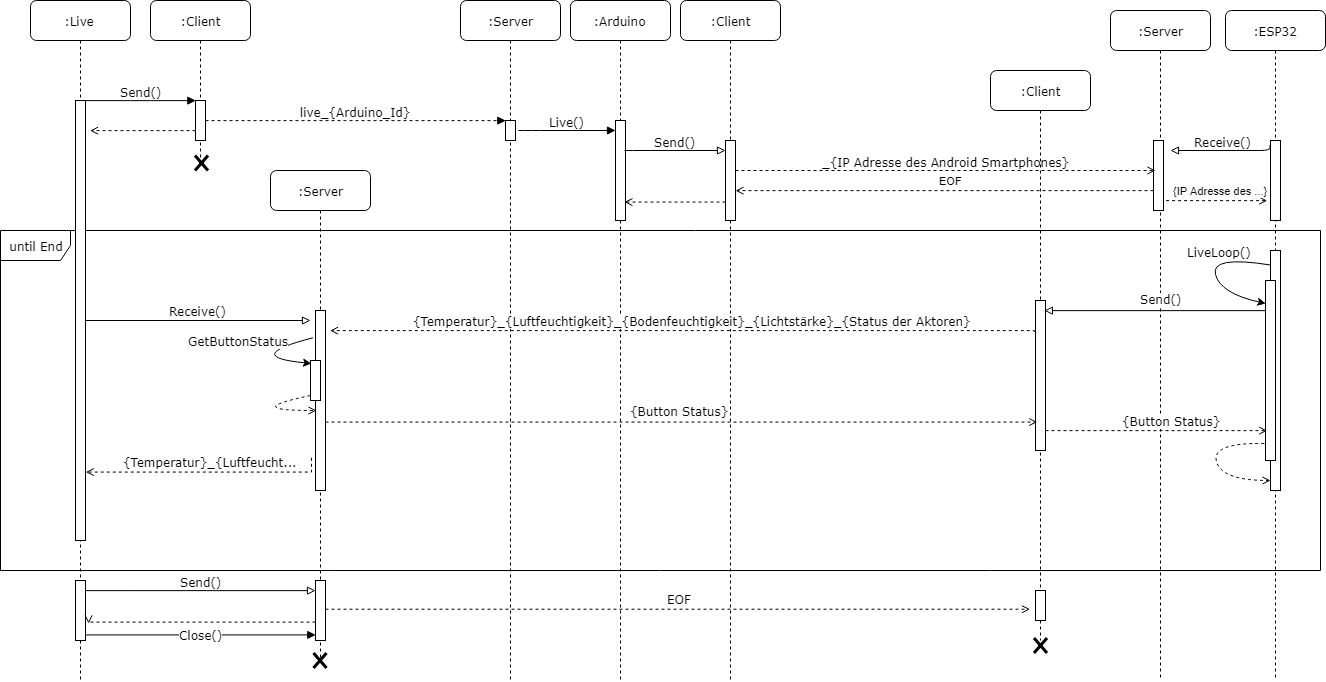

The diagram above was exported from draw.io. Its source (the exported page's mxGraphModel, read from the mxfile embedded in the PNG):
<mxGraphModel dx="1789" dy="877" grid="1" gridSize="10" guides="1" tooltips="1" connect="1" arrows="1" fold="1" page="1" pageScale="1" pageWidth="4681" pageHeight="3300" background="#ffffff" math="0" shadow="0">
  <root>
    <mxCell id="0" />
    <mxCell id="1" parent="0" />
    <mxCell id="2" value="until End" style="shape=umlFrame;whiteSpace=wrap;html=1;fontFamily=Verdana;fontSize=12;width=70;height=30;" vertex="1" parent="1">
      <mxGeometry x="70" y="310" width="1320" height="340" as="geometry" />
    </mxCell>
    <mxCell id="3" value="&lt;span&gt;{IP Adresse des ...}&lt;/span&gt;" style="edgeStyle=orthogonalEdgeStyle;rounded=0;orthogonalLoop=1;jettySize=auto;html=1;endArrow=open;endFill=0;dashed=1;" edge="1" parent="1">
      <mxGeometry x="0.1215" y="10" relative="1" as="geometry">
        <mxPoint x="1229.571428571429" y="280.1428571428571" as="sourcePoint" />
        <mxPoint x="1336.7142857142858" y="280.1428571428571" as="targetPoint" />
        <Array as="points">
          <mxPoint x="1280" y="280" />
          <mxPoint x="1280" y="280" />
        </Array>
        <mxPoint as="offset" />
      </mxGeometry>
    </mxCell>
    <mxCell id="4" value=":Client" style="shape=umlLifeline;perimeter=lifelinePerimeter;whiteSpace=wrap;html=1;container=1;collapsible=0;recursiveResize=0;outlineConnect=0;rounded=1;shadow=0;comic=0;labelBackgroundColor=none;strokeColor=#000000;strokeWidth=1;fillColor=#FFFFFF;fontFamily=Verdana;fontSize=12;fontColor=#000000;align=center;" vertex="1" parent="1">
      <mxGeometry x="220" y="80" width="100" height="160" as="geometry" />
    </mxCell>
    <mxCell id="5" value="" style="html=1;points=[];perimeter=orthogonalPerimeter;rounded=0;shadow=0;comic=0;labelBackgroundColor=none;strokeColor=#000000;strokeWidth=1;fillColor=#FFFFFF;fontFamily=Verdana;fontSize=12;fontColor=#000000;align=center;" vertex="1" parent="4">
      <mxGeometry x="45" y="100" width="10" height="40" as="geometry" />
    </mxCell>
    <mxCell id="6" value=":Server" style="shape=umlLifeline;perimeter=lifelinePerimeter;whiteSpace=wrap;html=1;container=1;collapsible=0;recursiveResize=0;outlineConnect=0;rounded=1;shadow=0;comic=0;labelBackgroundColor=none;strokeColor=#000000;strokeWidth=1;fillColor=#FFFFFF;fontFamily=Verdana;fontSize=12;fontColor=#000000;align=center;" vertex="1" parent="1">
      <mxGeometry x="530" y="80" width="100" height="680" as="geometry" />
    </mxCell>
    <mxCell id="7" value="" style="html=1;points=[];perimeter=orthogonalPerimeter;rounded=0;shadow=0;comic=0;labelBackgroundColor=none;strokeColor=#000000;strokeWidth=1;fillColor=#FFFFFF;fontFamily=Verdana;fontSize=12;fontColor=#000000;align=center;" vertex="1" parent="6">
      <mxGeometry x="45" y="120" width="10" height="20" as="geometry" />
    </mxCell>
    <mxCell id="8" value=":Client" style="shape=umlLifeline;perimeter=lifelinePerimeter;whiteSpace=wrap;html=1;container=1;collapsible=0;recursiveResize=0;outlineConnect=0;rounded=1;shadow=0;comic=0;labelBackgroundColor=none;strokeColor=#000000;strokeWidth=1;fillColor=#FFFFFF;fontFamily=Verdana;fontSize=12;fontColor=#000000;align=center;" vertex="1" parent="1">
      <mxGeometry x="750" y="80" width="100" height="680" as="geometry" />
    </mxCell>
    <mxCell id="9" value=":Server" style="shape=umlLifeline;perimeter=lifelinePerimeter;whiteSpace=wrap;html=1;container=1;collapsible=0;recursiveResize=0;outlineConnect=0;rounded=1;shadow=0;comic=0;labelBackgroundColor=none;strokeColor=#000000;strokeWidth=1;fillColor=#FFFFFF;fontFamily=Verdana;fontSize=12;fontColor=#000000;align=center;" vertex="1" parent="1">
      <mxGeometry x="1180" y="90" width="100" height="670" as="geometry" />
    </mxCell>
    <mxCell id="10" value="" style="html=1;points=[];perimeter=orthogonalPerimeter;rounded=0;shadow=0;comic=0;labelBackgroundColor=none;strokeColor=#000000;strokeWidth=1;fillColor=#FFFFFF;fontFamily=Verdana;fontSize=12;fontColor=#000000;align=center;" vertex="1" parent="9">
      <mxGeometry x="43" y="130" width="10" height="70" as="geometry" />
    </mxCell>
    <mxCell id="11" value=":ESP32" style="shape=umlLifeline;perimeter=lifelinePerimeter;whiteSpace=wrap;html=1;container=1;collapsible=0;recursiveResize=0;outlineConnect=0;rounded=1;shadow=0;comic=0;labelBackgroundColor=none;strokeColor=#000000;strokeWidth=1;fillColor=#FFFFFF;fontFamily=Verdana;fontSize=12;fontColor=#000000;align=center;" vertex="1" parent="1">
      <mxGeometry x="1295" y="90" width="100" height="670" as="geometry" />
    </mxCell>
    <mxCell id="12" value="" style="html=1;points=[];perimeter=orthogonalPerimeter;rounded=0;shadow=0;comic=0;labelBackgroundColor=none;strokeColor=#000000;strokeWidth=1;fillColor=#FFFFFF;fontFamily=Verdana;fontSize=12;fontColor=#000000;align=center;" vertex="1" parent="11">
      <mxGeometry x="45" y="130" width="10" height="80" as="geometry" />
    </mxCell>
    <mxCell id="13" value="" style="html=1;points=[];perimeter=orthogonalPerimeter;rounded=0;shadow=0;comic=0;labelBackgroundColor=none;strokeColor=#000000;strokeWidth=1;fillColor=#FFFFFF;fontFamily=Verdana;fontSize=12;fontColor=#000000;align=center;" vertex="1" parent="11">
      <mxGeometry x="45" y="240" width="10" height="240" as="geometry" />
    </mxCell>
    <mxCell id="14" value=":Live" style="shape=umlLifeline;perimeter=lifelinePerimeter;whiteSpace=wrap;html=1;container=1;collapsible=0;recursiveResize=0;outlineConnect=0;rounded=1;shadow=0;comic=0;labelBackgroundColor=none;strokeColor=#000000;strokeWidth=1;fillColor=#FFFFFF;fontFamily=Verdana;fontSize=12;fontColor=#000000;align=center;" vertex="1" parent="1">
      <mxGeometry x="100" y="80" width="100" height="680" as="geometry" />
    </mxCell>
    <mxCell id="15" value="" style="html=1;points=[];perimeter=orthogonalPerimeter;rounded=0;shadow=0;comic=0;labelBackgroundColor=none;strokeColor=#000000;strokeWidth=1;fillColor=#FFFFFF;fontFamily=Verdana;fontSize=12;fontColor=#000000;align=center;" vertex="1" parent="14">
      <mxGeometry x="45" y="100" width="10" height="440" as="geometry" />
    </mxCell>
    <mxCell id="16" value="" style="html=1;points=[];perimeter=orthogonalPerimeter;rounded=0;shadow=0;comic=0;labelBackgroundColor=none;strokeColor=#000000;strokeWidth=1;fillColor=#FFFFFF;fontFamily=Verdana;fontSize=12;fontColor=#000000;align=center;" vertex="1" parent="14">
      <mxGeometry x="45" y="580" width="10" height="60" as="geometry" />
    </mxCell>
    <mxCell id="17" value="" style="edgeStyle=orthogonalEdgeStyle;rounded=0;orthogonalLoop=1;jettySize=auto;html=1;endArrow=open;endFill=0;fontFamily=Verdana;fontSize=12;dashed=1;entryX=0.9;entryY=0.81;entryDx=0;entryDy=0;entryPerimeter=0;" edge="1" source="18" target="22" parent="1">
      <mxGeometry relative="1" as="geometry">
        <mxPoint x="696" y="310" as="targetPoint" />
        <Array as="points">
          <mxPoint x="760" y="281" />
          <mxPoint x="760" y="281" />
        </Array>
      </mxGeometry>
    </mxCell>
    <mxCell id="18" value="" style="html=1;points=[];perimeter=orthogonalPerimeter;rounded=0;shadow=0;comic=0;labelBackgroundColor=none;strokeColor=#000000;strokeWidth=1;fillColor=#FFFFFF;fontFamily=Verdana;fontSize=12;fontColor=#000000;align=center;" vertex="1" parent="1">
      <mxGeometry x="795" y="220" width="10" height="80" as="geometry" />
    </mxCell>
    <mxCell id="19" value="Send()" style="html=1;verticalAlign=bottom;endArrow=block;entryX=0;entryY=0;labelBackgroundColor=none;fontFamily=Verdana;fontSize=12;edgeStyle=elbowEdgeStyle;elbow=vertical;" edge="1" source="15" target="5" parent="1">
      <mxGeometry relative="1" as="geometry">
        <mxPoint x="220" y="190" as="sourcePoint" />
      </mxGeometry>
    </mxCell>
    <mxCell id="20" value="live_{Arduino_Id}" style="html=1;verticalAlign=bottom;endArrow=block;entryX=0;entryY=0;labelBackgroundColor=none;fontFamily=Verdana;fontSize=12;edgeStyle=elbowEdgeStyle;elbow=vertical;dashed=1;" edge="1" source="5" target="7" parent="1">
      <mxGeometry relative="1" as="geometry">
        <mxPoint x="370" y="200" as="sourcePoint" />
      </mxGeometry>
    </mxCell>
    <mxCell id="21" value=":Arduino" style="shape=umlLifeline;perimeter=lifelinePerimeter;whiteSpace=wrap;html=1;container=1;collapsible=0;recursiveResize=0;outlineConnect=0;rounded=1;shadow=0;comic=0;labelBackgroundColor=none;strokeColor=#000000;strokeWidth=1;fillColor=#FFFFFF;fontFamily=Verdana;fontSize=12;fontColor=#000000;align=center;" vertex="1" parent="1">
      <mxGeometry x="640" y="80" width="100" height="680" as="geometry" />
    </mxCell>
    <mxCell id="22" value="" style="html=1;points=[];perimeter=orthogonalPerimeter;rounded=0;shadow=0;comic=0;labelBackgroundColor=none;strokeColor=#000000;strokeWidth=1;fillColor=#FFFFFF;fontFamily=Verdana;fontSize=12;fontColor=#000000;align=center;" vertex="1" parent="21">
      <mxGeometry x="45" y="120" width="10" height="100" as="geometry" />
    </mxCell>
    <mxCell id="23" value=":Client" style="shape=umlLifeline;perimeter=lifelinePerimeter;whiteSpace=wrap;html=1;container=1;collapsible=0;recursiveResize=0;outlineConnect=0;rounded=1;shadow=0;comic=0;labelBackgroundColor=none;strokeColor=#000000;strokeWidth=1;fillColor=#FFFFFF;fontFamily=Verdana;fontSize=12;fontColor=#000000;align=center;" vertex="1" parent="1">
      <mxGeometry x="1060" y="150" width="100" height="570" as="geometry" />
    </mxCell>
    <mxCell id="24" value="" style="html=1;points=[];perimeter=orthogonalPerimeter;rounded=0;shadow=0;comic=0;labelBackgroundColor=none;strokeColor=#000000;strokeWidth=1;fillColor=#FFFFFF;fontFamily=Verdana;fontSize=12;fontColor=#000000;align=center;" vertex="1" parent="23">
      <mxGeometry x="45" y="230" width="10" height="150" as="geometry" />
    </mxCell>
    <mxCell id="25" value="" style="html=1;points=[];perimeter=orthogonalPerimeter;rounded=0;shadow=0;comic=0;labelBackgroundColor=none;strokeColor=#000000;strokeWidth=1;fillColor=#FFFFFF;fontFamily=Verdana;fontSize=12;fontColor=#000000;align=center;" vertex="1" parent="23">
      <mxGeometry x="45" y="520" width="10" height="30" as="geometry" />
    </mxCell>
    <mxCell id="26" value="EOF" style="edgeStyle=orthogonalEdgeStyle;rounded=0;orthogonalLoop=1;jettySize=auto;html=1;endArrow=open;endFill=0;dashed=1;" edge="1" source="10" target="18" parent="1">
      <mxGeometry x="-0.0301" y="-10" relative="1" as="geometry">
        <mxPoint x="806" y="380" as="targetPoint" />
        <Array as="points">
          <mxPoint x="850" y="270" />
          <mxPoint x="850" y="270" />
        </Array>
        <mxPoint as="offset" />
      </mxGeometry>
    </mxCell>
    <mxCell id="27" value="Live()" style="html=1;verticalAlign=bottom;endArrow=block;labelBackgroundColor=none;fontFamily=Verdana;fontSize=12;edgeStyle=elbowEdgeStyle;elbow=vertical;" edge="1" target="22" parent="1">
      <mxGeometry relative="1" as="geometry">
        <mxPoint x="588" y="210" as="sourcePoint" />
        <mxPoint x="385" y="190" as="targetPoint" />
        <Array as="points">
          <mxPoint x="600" y="210" />
        </Array>
      </mxGeometry>
    </mxCell>
    <mxCell id="28" value="Send()" style="html=1;verticalAlign=bottom;endArrow=block;labelBackgroundColor=none;fontFamily=Verdana;fontSize=12;edgeStyle=elbowEdgeStyle;elbow=vertical;endFill=0;" edge="1" target="18" parent="1">
      <mxGeometry relative="1" as="geometry">
        <mxPoint x="694" y="230" as="sourcePoint" />
        <mxPoint x="725" y="250" as="targetPoint" />
        <Array as="points">
          <mxPoint x="710" y="230" />
          <mxPoint x="770" y="300" />
          <mxPoint x="730" y="280" />
        </Array>
      </mxGeometry>
    </mxCell>
    <mxCell id="29" value="Receive()" style="html=1;verticalAlign=bottom;endArrow=block;labelBackgroundColor=none;fontFamily=Verdana;fontSize=12;edgeStyle=elbowEdgeStyle;elbow=vertical;endFill=0;exitX=-0.1;exitY=0.053;exitDx=0;exitDy=0;exitPerimeter=0;" edge="1" source="12" parent="1">
      <mxGeometry relative="1" as="geometry">
        <mxPoint x="1224" y="306" as="sourcePoint" />
        <mxPoint x="1240" y="230" as="targetPoint" />
        <Array as="points">
          <mxPoint x="1140" y="230" />
          <mxPoint x="1200" y="306" />
          <mxPoint x="1200" y="300" />
          <mxPoint x="1150" y="310" />
        </Array>
      </mxGeometry>
    </mxCell>
    <mxCell id="30" value="_{IP Adresse des Android Smartphones}" style="html=1;verticalAlign=bottom;endArrow=open;labelBackgroundColor=none;fontFamily=Verdana;fontSize=12;edgeStyle=elbowEdgeStyle;elbow=vertical;dashed=1;endFill=0;" edge="1" source="18" parent="1">
      <mxGeometry relative="1" as="geometry">
        <mxPoint x="705" y="240" as="sourcePoint" />
        <mxPoint x="1225" y="250" as="targetPoint" />
        <Array as="points">
          <mxPoint x="870" y="250" />
          <mxPoint x="840" y="240" />
          <mxPoint x="800" y="330" />
          <mxPoint x="710" y="320" />
        </Array>
      </mxGeometry>
    </mxCell>
    <mxCell id="31" value=":Server" style="shape=umlLifeline;perimeter=lifelinePerimeter;whiteSpace=wrap;html=1;container=1;collapsible=0;recursiveResize=0;outlineConnect=0;rounded=1;shadow=0;comic=0;labelBackgroundColor=none;strokeColor=#000000;strokeWidth=1;fillColor=#FFFFFF;fontFamily=Verdana;fontSize=12;fontColor=#000000;align=center;" vertex="1" parent="1">
      <mxGeometry x="340" y="250" width="100" height="490" as="geometry" />
    </mxCell>
    <mxCell id="32" value="" style="html=1;points=[];perimeter=orthogonalPerimeter;rounded=0;shadow=0;comic=0;labelBackgroundColor=none;strokeColor=#000000;strokeWidth=1;fillColor=#FFFFFF;fontFamily=Verdana;fontSize=12;fontColor=#000000;align=center;" vertex="1" parent="31">
      <mxGeometry x="45" y="140" width="10" height="180" as="geometry" />
    </mxCell>
    <mxCell id="33" value="EOF" style="edgeStyle=orthogonalEdgeStyle;rounded=0;orthogonalLoop=1;jettySize=auto;html=1;endArrow=open;endFill=0;fontFamily=Verdana;fontSize=12;dashed=1;" edge="1" parent="31" source="34">
      <mxGeometry x="0.0071" y="10" relative="1" as="geometry">
        <mxPoint x="760" y="439" as="targetPoint" />
        <Array as="points">
          <mxPoint x="760" y="439" />
        </Array>
        <mxPoint as="offset" />
      </mxGeometry>
    </mxCell>
    <mxCell id="34" value="" style="html=1;points=[];perimeter=orthogonalPerimeter;rounded=0;shadow=0;comic=0;labelBackgroundColor=none;strokeColor=#000000;strokeWidth=1;fillColor=#FFFFFF;fontFamily=Verdana;fontSize=12;fontColor=#000000;align=center;" vertex="1" parent="31">
      <mxGeometry x="45" y="410" width="10" height="60" as="geometry" />
    </mxCell>
    <mxCell id="35" value="" style="shape=umlDestroy;whiteSpace=wrap;html=1;strokeWidth=3;fontFamily=Verdana;fontSize=12;" vertex="1" parent="31">
      <mxGeometry x="43" y="482.5" width="13" height="15" as="geometry" />
    </mxCell>
    <mxCell id="36" value="" style="edgeStyle=orthogonalEdgeStyle;rounded=0;orthogonalLoop=1;jettySize=auto;html=1;dashed=1;endArrow=open;endFill=0;fontFamily=Verdana;fontSize=12;" edge="1" source="5" parent="1">
      <mxGeometry relative="1" as="geometry">
        <mxPoint x="159.57142857142867" y="210.1428571428571" as="targetPoint" />
        <Array as="points">
          <mxPoint x="240" y="210" />
          <mxPoint x="240" y="210" />
        </Array>
      </mxGeometry>
    </mxCell>
    <mxCell id="37" value="Send()" style="edgeStyle=orthogonalEdgeStyle;rounded=0;orthogonalLoop=1;jettySize=auto;html=1;endArrow=block;endFill=0;fontFamily=Verdana;fontSize=12;" edge="1" source="13" parent="1">
      <mxGeometry x="-0.0265" y="-12" relative="1" as="geometry">
        <mxPoint x="1113.8571428571431" y="390.1428571428571" as="targetPoint" />
        <Array as="points">
          <mxPoint x="1114" y="390" />
        </Array>
        <mxPoint as="offset" />
      </mxGeometry>
    </mxCell>
    <mxCell id="38" value="" style="html=1;points=[];perimeter=orthogonalPerimeter;rounded=0;shadow=0;comic=0;labelBackgroundColor=none;strokeColor=#000000;strokeWidth=1;fillColor=#FFFFFF;fontFamily=Verdana;fontSize=12;fontColor=#000000;align=center;" vertex="1" parent="1">
      <mxGeometry x="1335" y="360" width="10" height="180" as="geometry" />
    </mxCell>
    <mxCell id="39" value="LiveLoop()" style="curved=1;endArrow=classic;html=1;fontFamily=Verdana;fontSize=12;exitX=-0.1;exitY=0.063;exitDx=0;exitDy=0;exitPerimeter=0;entryX=0;entryY=0.128;entryDx=0;entryDy=0;entryPerimeter=0;" edge="1" source="13" target="38" parent="1">
      <mxGeometry x="-0.2839" y="-5" width="50" height="50" relative="1" as="geometry">
        <mxPoint x="100" y="740" as="sourcePoint" />
        <mxPoint x="1320" y="373" as="targetPoint" />
        <Array as="points">
          <mxPoint x="1280" y="335" />
          <mxPoint x="1290" y="373" />
        </Array>
        <mxPoint as="offset" />
      </mxGeometry>
    </mxCell>
    <mxCell id="40" value="{Temperatur}_{Luftfeuchtigkeit}_{Bodenfeuchtigkeit}_{Lichtstärke}_{Status der Aktoren}" style="edgeStyle=orthogonalEdgeStyle;rounded=0;orthogonalLoop=1;jettySize=auto;html=1;endArrow=open;endFill=0;dashed=1;exitX=-0.1;exitY=0.213;exitDx=0;exitDy=0;exitPerimeter=0;fontFamily=Verdana;fontSize=12;" edge="1" source="24" parent="1">
      <mxGeometry x="-0.0301" y="-10" relative="1" as="geometry">
        <mxPoint x="1233" y="280" as="sourcePoint" />
        <mxPoint x="399.5714285714289" y="410.14285714285734" as="targetPoint" />
        <Array as="points">
          <mxPoint x="1104" y="410" />
        </Array>
        <mxPoint as="offset" />
      </mxGeometry>
    </mxCell>
    <mxCell id="41" value="Receive()" style="edgeStyle=orthogonalEdgeStyle;rounded=0;orthogonalLoop=1;jettySize=auto;html=1;endArrow=block;endFill=0;fontFamily=Verdana;fontSize=12;" edge="1" source="15" parent="1">
      <mxGeometry x="0.0024" y="10" relative="1" as="geometry">
        <mxPoint x="380" y="400" as="targetPoint" />
        <mxPoint as="offset" />
      </mxGeometry>
    </mxCell>
    <mxCell id="42" value="" style="html=1;points=[];perimeter=orthogonalPerimeter;rounded=0;shadow=0;comic=0;labelBackgroundColor=none;strokeColor=#000000;strokeWidth=1;fillColor=#FFFFFF;fontFamily=Verdana;fontSize=12;fontColor=#000000;align=center;" vertex="1" parent="1">
      <mxGeometry x="380" y="440" width="10" height="40" as="geometry" />
    </mxCell>
    <mxCell id="43" value="GetButtonStatus" style="curved=1;endArrow=classic;html=1;fontFamily=Verdana;fontSize=12;exitX=-0.2;exitY=0.155;exitDx=0;exitDy=0;exitPerimeter=0;entryX=0.1;entryY=0.063;entryDx=0;entryDy=0;entryPerimeter=0;" edge="1" source="32" target="42" parent="1">
      <mxGeometry x="0.0052" y="-15" width="50" height="50" relative="1" as="geometry">
        <mxPoint x="1349" y="347" as="sourcePoint" />
        <mxPoint x="1330" y="383" as="targetPoint" />
        <Array as="points">
          <mxPoint x="310" y="436" />
        </Array>
        <mxPoint as="offset" />
      </mxGeometry>
    </mxCell>
    <mxCell id="44" value="" style="curved=1;endArrow=open;html=1;fontFamily=Verdana;fontSize=12;dashed=1;endFill=0;" edge="1" parent="1">
      <mxGeometry x="-0.2283" y="-7" width="50" height="50" relative="1" as="geometry">
        <mxPoint x="380" y="475" as="sourcePoint" />
        <mxPoint x="386" y="490" as="targetPoint" />
        <Array as="points">
          <mxPoint x="308.5" y="490" />
        </Array>
        <mxPoint as="offset" />
      </mxGeometry>
    </mxCell>
    <mxCell id="45" value="{Button Status}" style="edgeStyle=orthogonalEdgeStyle;rounded=0;orthogonalLoop=1;jettySize=auto;html=1;dashed=1;endArrow=open;endFill=0;fontFamily=Verdana;fontSize=12;entryX=0.2;entryY=0.807;entryDx=0;entryDy=0;entryPerimeter=0;" edge="1" source="32" target="24" parent="1">
      <mxGeometry x="-0.0028" y="11" relative="1" as="geometry">
        <mxPoint x="475" y="490" as="targetPoint" />
        <Array as="points">
          <mxPoint x="540" y="501" />
          <mxPoint x="540" y="501" />
        </Array>
        <mxPoint as="offset" />
      </mxGeometry>
    </mxCell>
    <mxCell id="46" value="" style="edgeStyle=orthogonalEdgeStyle;rounded=0;orthogonalLoop=1;jettySize=auto;html=1;dashed=1;endArrow=open;endFill=0;fontFamily=Verdana;fontSize=12;" edge="1" source="24" parent="1">
      <mxGeometry relative="1" as="geometry">
        <mxPoint x="1336.7142857142858" y="510.14285714285734" as="targetPoint" />
        <Array as="points">
          <mxPoint x="1310" y="510" />
          <mxPoint x="1310" y="510" />
        </Array>
      </mxGeometry>
    </mxCell>
    <mxCell id="47" value="{Button Status}" style="text;html=1;resizable=0;points=[];align=center;verticalAlign=middle;labelBackgroundColor=#ffffff;fontSize=12;fontFamily=Verdana;" vertex="1" connectable="0" parent="46">
      <mxGeometry x="0.7647" y="-70" relative="1" as="geometry">
        <mxPoint x="-70" y="-80" as="offset" />
      </mxGeometry>
    </mxCell>
    <mxCell id="48" value="{Temperatur}_{Luftfeucht..." style="edgeStyle=orthogonalEdgeStyle;rounded=0;orthogonalLoop=1;jettySize=auto;html=1;endArrow=open;endFill=0;dashed=1;exitX=-0.4;exitY=0.815;exitDx=0;exitDy=0;exitPerimeter=0;fontFamily=Verdana;fontSize=12;entryX=1;entryY=0.843;entryDx=0;entryDy=0;entryPerimeter=0;" edge="1" source="32" target="15" parent="1">
      <mxGeometry x="-0.0301" y="-10" relative="1" as="geometry">
        <mxPoint x="1114" y="422" as="sourcePoint" />
        <mxPoint x="410" y="420" as="targetPoint" />
        <Array as="points">
          <mxPoint x="381" y="551" />
        </Array>
        <mxPoint as="offset" />
      </mxGeometry>
    </mxCell>
    <mxCell id="49" value="" style="curved=1;endArrow=open;html=1;fontFamily=Verdana;fontSize=12;exitX=-0.1;exitY=0.906;exitDx=0;exitDy=0;exitPerimeter=0;dashed=1;endFill=0;" edge="1" source="38" target="13" parent="1">
      <mxGeometry x="-0.2839" y="-5" width="50" height="50" relative="1" as="geometry">
        <mxPoint x="1340" y="532" as="sourcePoint" />
        <mxPoint x="1320" y="560" as="targetPoint" />
        <Array as="points">
          <mxPoint x="1281" y="522" />
          <mxPoint x="1291" y="560" />
        </Array>
        <mxPoint as="offset" />
      </mxGeometry>
    </mxCell>
    <mxCell id="50" value="" style="shape=umlDestroy;whiteSpace=wrap;html=1;strokeWidth=3;fontFamily=Verdana;fontSize=12;" vertex="1" parent="1">
      <mxGeometry x="264.5" y="235" width="13" height="15" as="geometry" />
    </mxCell>
    <mxCell id="51" value="Send()" style="edgeStyle=orthogonalEdgeStyle;rounded=0;orthogonalLoop=1;jettySize=auto;html=1;endArrow=block;endFill=0;fontFamily=Verdana;fontSize=12;" edge="1" source="16" target="34" parent="1">
      <mxGeometry y="9" relative="1" as="geometry">
        <Array as="points">
          <mxPoint x="200" y="670" />
          <mxPoint x="200" y="670" />
        </Array>
        <mxPoint as="offset" />
      </mxGeometry>
    </mxCell>
    <mxCell id="52" value="" style="shape=umlDestroy;whiteSpace=wrap;html=1;strokeWidth=3;fontFamily=Verdana;fontSize=12;" vertex="1" parent="1">
      <mxGeometry x="1103.5" y="717.5" width="13" height="15" as="geometry" />
    </mxCell>
    <mxCell id="53" value="Close()" style="edgeStyle=orthogonalEdgeStyle;rounded=0;orthogonalLoop=1;jettySize=auto;html=1;endArrow=block;endFill=1;fontFamily=Verdana;fontSize=12;entryX=0.041;entryY=0.913;entryDx=0;entryDy=0;entryPerimeter=0;" edge="1" source="16" target="34" parent="1">
      <mxGeometry relative="1" as="geometry">
        <mxPoint x="253.5" y="680" as="targetPoint" />
        <Array as="points">
          <mxPoint x="210" y="715" />
          <mxPoint x="210" y="715" />
        </Array>
      </mxGeometry>
    </mxCell>
    <mxCell id="54" value="" style="edgeStyle=orthogonalEdgeStyle;rounded=0;orthogonalLoop=1;jettySize=auto;html=1;endArrow=open;endFill=0;fontFamily=Verdana;fontSize=12;entryX=1.335;entryY=0.707;entryDx=0;entryDy=0;entryPerimeter=0;dashed=1;" edge="1" source="34" target="16" parent="1">
      <mxGeometry relative="1" as="geometry">
        <mxPoint x="304.9999999999998" y="690" as="targetPoint" />
        <Array as="points">
          <mxPoint x="290" y="702" />
          <mxPoint x="290" y="702" />
        </Array>
      </mxGeometry>
    </mxCell>
  </root>
</mxGraphModel>